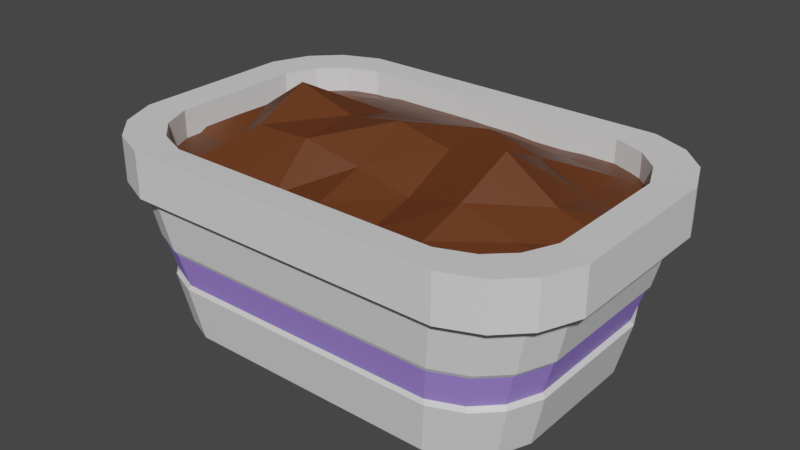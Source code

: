 # Source: Flowerbox.blend  (saved by Blender 2.81.16; exported with 4.5.12 LTS)
import bpy
from mathutils import Matrix  # noqa: F401  (used for matrix-valued properties, if any)

bpy.ops.wm.read_factory_settings(use_empty=True)
scene = bpy.context.scene
scene.name = 'Scene'

# ---- collections
col_collection = bpy.data.collections.new('Collection'); scene.collection.children.link(col_collection)

# ---- materials (node trees are filled in below, after node groups)
mat_material = bpy.data.materials.new('Material')
mat_material.alpha_threshold = 0.0
mat_material.use_transparent_shadow = False
mat_material.line_color = (0.0, 0.0, 0.0, 1.0)
mat_material_001 = bpy.data.materials.new('Material.001')
mat_material_001.use_transparent_shadow = False
mat_material_002 = bpy.data.materials.new('Material.002')
mat_material_002.use_transparent_shadow = False

# ---- material node trees
mat_material.use_nodes = True; mat_material.node_tree.nodes.clear()
_N = mat_material.node_tree.nodes; _L = mat_material.node_tree.links
n0 = _N.new('ShaderNodeOutputMaterial'); n0.name = 'Material Output'; n0.location = (300, 300)
n1 = _N.new('ShaderNodeBsdfPrincipled'); n1.name = 'Principled BSDF'; n1.location = (10, 300)
n1.distribution = 'GGX'
n1.subsurface_method = 'BURLEY'
n1.inputs[2].default_value = 0.4
n1.inputs[3].default_value = 1.45
n1.inputs[27].default_value = (0.0, 0.0, 0.0, 1.0)
n1.inputs[28].default_value = 1.0
_L.new(n1.outputs[0], n0.inputs[0])
n0.is_active_output = True
mat_material_001.use_nodes = True; mat_material_001.node_tree.nodes.clear()
_N = mat_material_001.node_tree.nodes; _L = mat_material_001.node_tree.links
n0 = _N.new('ShaderNodeOutputMaterial'); n0.name = 'Material Output'; n0.location = (300, 300)
n1 = _N.new('ShaderNodeBsdfPrincipled'); n1.name = 'Principled BSDF'; n1.location = (10, 300)
n1.distribution = 'GGX'
n1.subsurface_method = 'BURLEY'
n1.inputs[0].default_value = (0.351, 0.2239, 0.8, 1.0)
n1.inputs[3].default_value = 1.45
n1.inputs[27].default_value = (0.0, 0.0, 0.0, 1.0)
n1.inputs[28].default_value = 1.0
_L.new(n1.outputs[0], n0.inputs[0])
n0.is_active_output = True
mat_material_002.use_nodes = True; mat_material_002.node_tree.nodes.clear()
_N = mat_material_002.node_tree.nodes; _L = mat_material_002.node_tree.links
n0 = _N.new('ShaderNodeOutputMaterial'); n0.name = 'Material Output'; n0.location = (300, 300)
n1 = _N.new('ShaderNodeBsdfPrincipled'); n1.name = 'Principled BSDF'; n1.location = (10, 300)
n1.distribution = 'GGX'
n1.subsurface_method = 'BURLEY'
n1.inputs[0].default_value = (0.1193, 0.03412, 0.009071, 1.0)
n1.inputs[3].default_value = 1.45
n1.inputs[27].default_value = (0.0, 0.0, 0.0, 1.0)
n1.inputs[28].default_value = 1.0
_L.new(n1.outputs[0], n0.inputs[0])
n0.is_active_output = True

# ---- world
world_world = bpy.data.worlds.new('World'); scene.world = world_world
world_world.use_nodes = True; world_world.node_tree.nodes.clear()
_N = world_world.node_tree.nodes; _L = world_world.node_tree.links
n0 = _N.new('ShaderNodeOutputWorld'); n0.name = 'World Output'; n0.location = (300, 300)
n1 = _N.new('ShaderNodeBackground'); n1.name = 'Background'; n1.location = (10, 300)
n1.inputs[0].default_value = (0.05088, 0.05088, 0.05088, 1.0)
_L.new(n1.outputs[0], n0.inputs[0])
n0.is_active_output = True
world_world.color = (0.05088, 0.05088, 0.05088)
world_world.use_sun_shadow = False
world_world.sun_shadow_jitter_overblur = 0.0

# ---- meshes
me_plane = bpy.data.meshes.new('Plane')
me_plane.from_pydata([(-0.425, 0.2, 0.3192), (-0.4251, 0.1, 0.3183), (-0.425, -8.941e-09, 0.3182), (-0.425, -0.1, 0.3182), (-0.425, -0.2, 0.3182), (0.425, -0.2, 0.3182), (0.425, -0.1, 0.3182), (0.425, 8.941e-09, 0.3182), (0.425, 0.1, 0.3182), (0.425, 0.2, 0.3192), (-0.3188, -0.3, 0.3182), (-0.2125, -0.3, 0.3182), (-0.1063, -0.3, 0.3182), (1.788e-08, -0.3, 0.3182), (0.1063, -0.3, 0.3182), (0.2126, -0.3004, 0.3203), (0.3188, -0.3, 0.3182), (0.3188, 0.3, 0.3182), (0.2125, 0.3, 0.3182), (0.1063, 0.3, 0.3182), (-1.788e-08, 0.3, 0.3182), (-0.1063, 0.3, 0.3182), (-0.2125, 0.3, 0.3182), (-0.3188, 0.3, 0.3182), (0.3189, -0.2003, 0.3197), (0.2138, -0.2046, 0.3404), (0.1064, -0.2005, 0.3212), (0.0007513, -0.2038, 0.3383), (-0.1061, -0.2008, 0.32), (-0.2129, -0.2011, 0.3209), (-0.3188, -0.2, 0.3182), (0.32, -0.1022, 0.3313), (0.2166, -0.1128, 0.3709), (0.1058, -0.1048, 0.3423), (0.0008815, -0.1089, 0.3689), (-0.1056, -0.121, 0.3949), (-0.2193, -0.1211, 0.3906), (-0.3188, -0.1, 0.3193), (0.3234, -0.001167, 0.354), (0.2231, -0.003789, 0.4232), (0.1089, -0.00253, 0.3947), (0.001789, -0.004295, 0.4188), (-0.1106, -0.00257, 0.4001), (-0.2292, -0.0009317, 0.4344), (-0.3288, -0.001105, 0.3657), (0.3211, 0.102, 0.334), (0.2169, 0.1053, 0.375), (0.1087, 0.1133, 0.3943), (0.0002156, 0.1076, 0.3807), (-0.1091, 0.1027, 0.3743), (-0.2185, 0.1023, 0.3721), (-0.3212, 0.1016, 0.3344), (0.3188, 0.2001, 0.3333), (0.2135, 0.2032, 0.3386), (0.1067, 0.2032, 0.3313), (-1.244e-05, 0.2044, 0.34), (-0.1075, 0.2033, 0.3443), (-0.2143, 0.2045, 0.3428), (-0.3188, 0.2, 0.3333), (-0.4445, 0.2352, 0.3765), (-0.4752, 0.1611, 0.3765), (-0.3195, 0.3168, 0.3765), (-0.3936, 0.2861, 0.3765), (0.4445, -0.2352, 0.3765), (0.4752, -0.1611, 0.3765), (0.3195, -0.3168, 0.3765), (0.3936, -0.2861, 0.3765), (-0.4752, -0.1611, 0.3765), (-0.4445, -0.2352, 0.3765), (-0.3936, -0.2861, 0.3765), (-0.3195, -0.3168, 0.3765), (0.3936, 0.2861, 0.3765), (0.3195, 0.3168, 0.3765), (0.4752, 0.1611, 0.3765), (0.4445, 0.2352, 0.3765), (0.45, 0.1525, 0.2901), (0.4209, 0.2227, 0.2901), (0.3727, 0.2709, 0.2901), (0.3025, 0.3, 0.2901), (0.2559, 0.2538, 0.0), (0.3153, 0.2292, 0.0), (0.356, 0.1884, 0.0), (0.3806, 0.129, 0.0), (0.3025, -0.3, 0.2901), (0.3727, -0.2709, 0.2901), (0.4209, -0.2227, 0.2901), (0.45, -0.1525, 0.2901), (0.3806, -0.129, 0.0), (0.356, -0.1884, 0.0), (0.3153, -0.2292, 0.0), (0.2559, -0.2538, 0.0), (-0.3025, 0.3, 0.2901), (-0.3727, 0.2709, 0.2901), (-0.4209, 0.2227, 0.2901), (-0.45, 0.1525, 0.2901), (-0.3806, 0.129, 0.0), (-0.356, 0.1884, 0.0), (-0.3153, 0.2292, 0.0), (-0.2559, 0.2538, 0.0), (-0.45, -0.1525, 0.2901), (-0.4209, -0.2227, 0.2901), (-0.3727, -0.2709, 0.2901), (-0.3025, -0.3, 0.2901), (-0.2559, -0.2538, 0.0), (-0.3153, -0.2292, 0.0), (-0.356, -0.1884, 0.0), (-0.3806, -0.129, 0.0), (0.3821, 0.1923, 0.3741), (0.4086, 0.1317, 0.3741), (0.2747, 0.259, 0.3741), (0.3384, 0.2339, 0.3741), (-0.3821, -0.1923, 0.3741), (-0.4086, -0.1317, 0.3741), (-0.2747, -0.259, 0.3741), (-0.3384, -0.2339, 0.3741), (0.3384, -0.2339, 0.3741), (0.3821, -0.1923, 0.3741), (0.2747, -0.259, 0.3741), (-0.3384, 0.2339, 0.3741), (-0.3821, 0.1923, 0.3741), (-0.4086, 0.1317, 0.3741), (0.4086, -0.1317, 0.3741), (-0.2747, 0.259, 0.3741), (0.3821, 0.1923, 0.2404), (0.4086, 0.1317, 0.2404), (0.2747, 0.259, 0.2404), (0.3384, 0.2339, 0.2404), (-0.3821, -0.1923, 0.2404), (-0.4086, -0.1317, 0.2404), (-0.2747, -0.259, 0.2404), (-0.3384, -0.2339, 0.2404), (0.3384, -0.2339, 0.2404), (0.3821, -0.1923, 0.2404), (0.2747, -0.259, 0.2404), (-0.3384, 0.2339, 0.2404), (-0.3821, 0.1923, 0.2404), (-0.4086, 0.1317, 0.2404), (0.4086, -0.1317, 0.2404), (-0.2747, 0.259, 0.2404), (-0.4752, -0.1611, 0.2877), (-0.4752, 0.1611, 0.2877), (-0.4445, 0.2352, 0.2877), (0.4445, 0.2352, 0.2877), (0.4445, -0.2352, 0.2877), (-0.3936, 0.2861, 0.2877), (0.4752, -0.1611, 0.2877), (0.4752, 0.1611, 0.2877), (0.3195, 0.3168, 0.2877), (0.3936, 0.2861, 0.2877), (-0.3195, -0.3168, 0.2877), (-0.3936, -0.2861, 0.2877), (-0.4445, -0.2352, 0.2877), (0.3936, -0.2861, 0.2877), (0.3195, -0.3168, 0.2877), (-0.3195, 0.3168, 0.2877), (0.4053, 0.1374, 0.1031), (0.3791, 0.2006, 0.1031), (0.2724, 0.2702, 0.1031), (0.3357, 0.244, 0.1031), (-0.2724, -0.2702, 0.1031), (-0.3357, -0.244, 0.1031), (-0.4053, -0.1374, 0.1031), (-0.3791, -0.2006, 0.1031), (0.2724, -0.2702, 0.1031), (0.3357, -0.244, 0.1031), (0.4053, -0.1374, 0.1031), (0.3791, -0.2006, 0.1031), (-0.2724, 0.2702, 0.1031), (-0.3357, 0.244, 0.1031), (-0.4053, 0.1374, 0.1031), (-0.3791, 0.2006, 0.1031), (0.3972, 0.2102, 0.1839), (0.2854, 0.2831, 0.1839), (-0.2854, -0.2831, 0.1839), (-0.3972, -0.2102, 0.1839), (0.3517, -0.2556, 0.1839), (0.4246, -0.1439, 0.1839), (-0.3517, 0.2556, 0.1839), (-0.4246, 0.1439, 0.1839), (0.4246, 0.1439, 0.1839), (0.3517, 0.2556, 0.1839), (-0.3517, -0.2556, 0.1839), (-0.4246, -0.1439, 0.1839), (0.2854, -0.2831, 0.1839), (0.3972, -0.2102, 0.1839), (-0.2854, 0.2831, 0.1839), (-0.3972, 0.2102, 0.1839), (0.4182, 0.1417, 0.1753), (0.3992, 0.1353, 0.1116), (0.3464, 0.2518, 0.1753), (0.3306, 0.2403, 0.1116), (-0.3464, -0.2518, 0.1753), (-0.3306, -0.2403, 0.1116), (-0.4182, -0.1417, 0.1753), (-0.3992, -0.1353, 0.1116), (0.2812, -0.2788, 0.1753), (0.2684, -0.2661, 0.1116), (0.3912, -0.207, 0.1753), (0.3734, -0.1976, 0.1116), (-0.2812, 0.2788, 0.1753), (-0.2684, 0.2661, 0.1116), (-0.3912, 0.207, 0.1753), (-0.3734, 0.1976, 0.1116), (0.3734, 0.1976, 0.1116), (-0.3992, 0.1353, 0.1116), (-0.3306, 0.2403, 0.1116), (0.3992, -0.1353, 0.1116), (0.3306, -0.2403, 0.1116), (-0.3734, -0.1976, 0.1116), (-0.2684, -0.2661, 0.1116), (0.2684, 0.2661, 0.1116), (0.3912, 0.207, 0.1753), (0.2812, 0.2788, 0.1753), (-0.2812, -0.2788, 0.1753), (-0.3912, -0.207, 0.1753), (0.3464, -0.2518, 0.1753), (0.4182, -0.1417, 0.1753), (-0.3464, 0.2518, 0.1753), (-0.4182, 0.1417, 0.1753)], [], [(0, 58, 23), (4, 10, 30), (24, 5, 6, 31), (31, 6, 7, 38), (38, 7, 8, 45), (45, 8, 9, 52), (1, 51, 58, 0), (51, 50, 57, 58), (50, 49, 56, 57), (49, 48, 55, 56), (48, 47, 54, 55), (47, 46, 53, 54), (46, 45, 52, 53), (2, 44, 51, 1), (44, 43, 50, 51), (43, 42, 49, 50), (42, 41, 48, 49), (41, 40, 47, 48), (40, 39, 46, 47), (39, 38, 45, 46), (3, 37, 44, 2), (37, 36, 43, 44), (36, 35, 42, 43), (35, 34, 41, 42), (34, 33, 40, 41), (33, 32, 39, 40), (32, 31, 38, 39), (4, 30, 37, 3), (30, 29, 36, 37), (29, 28, 35, 36), (28, 27, 34, 35), (27, 26, 33, 34), (26, 25, 32, 33), (25, 24, 31, 32), (16, 5, 24), (10, 11, 29, 30), (11, 12, 28, 29), (12, 13, 27, 28), (13, 14, 26, 27), (14, 15, 25, 26), (15, 16, 24, 25), (17, 52, 9), (58, 57, 22, 23), (57, 56, 21, 22), (56, 55, 20, 21), (55, 54, 19, 20), (54, 53, 18, 19), (53, 52, 17, 18), (164, 89, 88, 166), (181, 101, 100, 174), (168, 97, 96, 170), (185, 91, 78, 172), (179, 75, 86, 176), (70, 65, 117, 113), (183, 83, 102, 173), (182, 99, 94, 178), (103, 106, 98), (155, 82, 81, 156), (172, 78, 77, 180), (173, 102, 101, 181), (161, 106, 105, 162), (163, 90, 89, 164), (176, 86, 85, 184), (167, 98, 97, 168), (178, 94, 93, 186), (156, 81, 80, 158), (77, 78, 147, 148), (76, 77, 148, 142), (79, 80, 82), (79, 82, 90), (93, 94, 140, 141), (83, 84, 152, 153), (84, 85, 143, 152), (80, 81, 82), (75, 76, 142, 146), (102, 83, 153, 149), (98, 79, 90), (96, 97, 98), (114, 113, 129, 130), (62, 59, 119, 118), (60, 67, 112, 120), (73, 74, 107, 108), (64, 73, 108, 121), (71, 72, 109, 110), (61, 62, 118, 122), (74, 71, 110, 107), (67, 68, 111, 112), (68, 69, 114, 111), (63, 64, 121, 116), (69, 70, 113, 114), (65, 66, 115, 117), (59, 60, 120, 119), (66, 63, 116, 115), (72, 61, 122, 109), (106, 95, 98), (119, 120, 136, 135), (115, 116, 132, 131), (122, 118, 134, 138), (113, 117, 133, 129), (111, 114, 130, 127), (118, 119, 135, 134), (117, 115, 131, 133), (120, 112, 128, 136), (108, 107, 123, 124), (109, 122, 138, 125), (121, 108, 124, 137), (110, 109, 125, 126), (107, 110, 126, 123), (112, 111, 127, 128), (116, 121, 137, 132), (143, 145, 64, 63), (144, 141, 59, 62), (146, 142, 74, 73), (141, 140, 60, 59), (140, 139, 67, 60), (153, 152, 66, 65), (154, 144, 62, 61), (151, 150, 69, 68), (142, 148, 71, 74), (150, 149, 70, 69), (149, 153, 65, 70), (152, 143, 63, 66), (139, 151, 68, 67), (145, 146, 73, 64), (148, 147, 72, 71), (147, 154, 61, 72), (86, 75, 146, 145), (85, 86, 145, 143), (82, 87, 90), (78, 91, 154, 147), (95, 96, 98), (88, 89, 90), (101, 102, 149, 150), (92, 93, 141, 144), (87, 88, 90), (91, 92, 144, 154), (104, 105, 106), (94, 99, 139, 140), (103, 104, 106), (90, 103, 98), (99, 100, 151, 139), (100, 101, 150, 151), (178, 186, 201, 218), (95, 169, 170, 96), (157, 167, 200, 210), (87, 165, 166, 88), (180, 171, 211, 189), (165, 155, 188, 206), (103, 159, 160, 104), (79, 157, 158, 80), (177, 185, 199, 217), (106, 161, 169, 95), (90, 163, 159, 103), (82, 155, 165, 87), (98, 167, 157, 79), (159, 163, 196, 209), (104, 160, 162, 105), (175, 183, 195, 215), (84, 175, 184, 85), (92, 177, 186, 93), (75, 179, 171, 76), (99, 182, 174, 100), (83, 183, 175, 84), (91, 185, 177, 92), (76, 171, 180, 77), (169, 161, 194, 204), (174, 182, 193, 214), (155, 156, 203, 188), (171, 179, 187, 211), (158, 157, 210, 190), (181, 174, 214, 191), (186, 177, 217, 201), (160, 159, 209, 192), (185, 172, 212, 199), (211, 203, 190, 189), (199, 200, 205, 217), (195, 196, 207, 215), (193, 194, 208, 214), (187, 188, 203, 211), (217, 205, 202, 201), (215, 207, 198, 197), (204, 218, 201, 202), (206, 216, 197, 198), (209, 213, 191, 192), (210, 212, 189, 190), (194, 193, 218, 204), (196, 195, 213, 209), (188, 187, 216, 206), (200, 199, 212, 210), (192, 191, 214, 208), (168, 170, 202, 205), (176, 184, 197, 216), (156, 158, 190, 203), (162, 160, 192, 208), (173, 181, 191, 213), (170, 169, 204, 202), (164, 166, 198, 207), (172, 180, 189, 212), (167, 168, 205, 200), (182, 178, 218, 193), (166, 165, 206, 198), (183, 173, 213, 195), (163, 164, 207, 196), (179, 176, 216, 187), (161, 162, 208, 194), (184, 175, 215, 197)])
me_plane.polygons.foreach_set('material_index', [2, 2, 2, 2, 2, 2, 2, 2, 2, 2, 2, 2, 2, 2, 2, 2, 2, 2, 2, 2, 2, 2, 2, 2, 2, 2, 2, 2, 2, 2, 2, 2, 2, 2, 2, 2, 2, 2, 2, 2, 2, 2, 2, 2, 2, 2, 2, 2, 0, 0, 0, 0, 0, 0, 0, 0, 0, 0, 0, 0, 0, 0, 0, 0, 0, 0, 0, 0, 0, 0, 0, 0, 0, 0, 0, 0, 0, 0, 0, 0, 0, 0, 0, 0, 0, 0, 0, 0, 0, 0, 0, 0, 0, 0, 0, 0, 0, 0, 0, 0, 0, 0, 0, 0, 0, 0, 0, 0, 0, 0, 0, 0, 0, 0, 0, 0, 0, 0, 0, 0, 0, 0, 0, 0, 0, 0, 0, 0, 0, 0, 0, 0, 0, 0, 0, 0, 0, 0, 0, 0, 0, 0, 0, 0, 0, 0, 0, 0, 0, 0, 0, 0, 0, 0, 0, 0, 0, 0, 0, 0, 0, 0, 0, 0, 0, 0, 0, 0, 0, 0, 0, 0, 0, 0, 1, 1, 1, 1, 1, 1, 1, 1, 1, 1, 1, 1, 1, 1, 1, 1, 0, 0, 0, 0, 0, 0, 0, 0, 0, 0, 0, 0, 0, 0, 0, 0])
_uv = me_plane.uv_layers.new(name='UVMap')
_uv.uv.foreach_set('vector', [0.0468, 0.8981, 0.1206, 0.8987, 0.1187, 0.9682, 0.04546, 0.6217, 0.1183, 0.5518, 0.1201, 0.6217, 0.5574, 0.6233, 0.6303, 0.6241, 0.6298, 0.6931, 0.5576, 0.6906, 0.5576, 0.6906, 0.6298, 0.6931, 0.63, 0.7617, 0.5563, 0.7608, 0.5563, 0.7608, 0.63, 0.7617, 0.6303, 0.8309, 0.5581, 0.8322, 0.5581, 0.8322, 0.6303, 0.8309, 0.6299, 0.9001, 0.5555, 0.8999, 0.04744, 0.8293, 0.119, 0.8317, 0.1206, 0.8987, 0.0468, 0.8981, 0.119, 0.8317, 0.1925, 0.8313, 0.1923, 0.9029, 0.1206, 0.8987, 0.1925, 0.8313, 0.2655, 0.8327, 0.2651, 0.9036, 0.1923, 0.9029, 0.2655, 0.8327, 0.3386, 0.8359, 0.3379, 0.9064, 0.2651, 0.9036, 0.3386, 0.8359, 0.4104, 0.8356, 0.4096, 0.9072, 0.3379, 0.9064, 0.4104, 0.8356, 0.4821, 0.8323, 0.4824, 0.9034, 0.4096, 0.9072, 0.4821, 0.8323, 0.5581, 0.8322, 0.5555, 0.8999, 0.4824, 0.9034, 0.04918, 0.7604, 0.1216, 0.7603, 0.119, 0.8317, 0.04744, 0.8293, 0.1216, 0.7603, 0.1929, 0.7591, 0.1925, 0.8313, 0.119, 0.8317, 0.1929, 0.7591, 0.2658, 0.7607, 0.2655, 0.8327, 0.1925, 0.8313, 0.2658, 0.7607, 0.3384, 0.7599, 0.3386, 0.8359, 0.2655, 0.8327, 0.3384, 0.7599, 0.4093, 0.7593, 0.4104, 0.8356, 0.3386, 0.8359, 0.4093, 0.7593, 0.4812, 0.7595, 0.4821, 0.8323, 0.4104, 0.8356, 0.4812, 0.7595, 0.5563, 0.7608, 0.5581, 0.8322, 0.4821, 0.8323, 0.04548, 0.6913, 0.1162, 0.6896, 0.1216, 0.7603, 0.04918, 0.7604, 0.1162, 0.6896, 0.1948, 0.6854, 0.1929, 0.7591, 0.1216, 0.7603, 0.1948, 0.6854, 0.2663, 0.6839, 0.2658, 0.7607, 0.1929, 0.7591, 0.2663, 0.6839, 0.3375, 0.6859, 0.3384, 0.7599, 0.2658, 0.7607, 0.3375, 0.6859, 0.4083, 0.6832, 0.4093, 0.7593, 0.3384, 0.7599, 0.4083, 0.6832, 0.4831, 0.6862, 0.4812, 0.7595, 0.4093, 0.7593, 0.4831, 0.6862, 0.5576, 0.6906, 0.5563, 0.7608, 0.4812, 0.7595, 0.04546, 0.6217, 0.1201, 0.6217, 0.1162, 0.6896, 0.04548, 0.6913, 0.1201, 0.6217, 0.1934, 0.6165, 0.1948, 0.6854, 0.1162, 0.6896, 0.1934, 0.6165, 0.2642, 0.6143, 0.2663, 0.6839, 0.1948, 0.6854, 0.2642, 0.6143, 0.3369, 0.618, 0.3375, 0.6859, 0.2663, 0.6839, 0.3369, 0.618, 0.4099, 0.6193, 0.4083, 0.6832, 0.3375, 0.6859, 0.4099, 0.6193, 0.4839, 0.6208, 0.4831, 0.6862, 0.4083, 0.6832, 0.4839, 0.6208, 0.5574, 0.6233, 0.5576, 0.6906, 0.4831, 0.6862, 0.5576, 0.5549, 0.6303, 0.6241, 0.5574, 0.6233, 0.1183, 0.5518, 0.1916, 0.5492, 0.1934, 0.6165, 0.1201, 0.6217, 0.1916, 0.5492, 0.2643, 0.5476, 0.2642, 0.6143, 0.1934, 0.6165, 0.2643, 0.5476, 0.3382, 0.5499, 0.3369, 0.618, 0.2642, 0.6143, 0.3382, 0.5499, 0.4114, 0.5518, 0.4099, 0.6193, 0.3369, 0.618, 0.4114, 0.5518, 0.4846, 0.5534, 0.4839, 0.6208, 0.4099, 0.6193, 0.4846, 0.5534, 0.5576, 0.5549, 0.5574, 0.6233, 0.4839, 0.6208, 0.557, 0.97, 0.5555, 0.8999, 0.6299, 0.9001, 0.1206, 0.8987, 0.1923, 0.9029, 0.1917, 0.9704, 0.1187, 0.9682, 0.1923, 0.9029, 0.2651, 0.9036, 0.2646, 0.972, 0.1917, 0.9704, 0.2651, 0.9036, 0.3379, 0.9064, 0.3372, 0.973, 0.2646, 0.972, 0.3379, 0.9064, 0.4096, 0.9072, 0.4098, 0.9735, 0.3372, 0.973, 0.4096, 0.9072, 0.4824, 0.9034, 0.4836, 0.9719, 0.4098, 0.9735, 0.4824, 0.9034, 0.5555, 0.8999, 0.557, 0.97, 0.4836, 0.9719, 0.8646, 0.6435, 0.8822, 0.6413, 0.883, 0.6512, 0.8655, 0.6536, 0.8565, 0.5248, 0.8388, 0.5207, 0.8409, 0.5095, 0.8584, 0.5142, 0.9286, 0.6372, 0.947, 0.6349, 0.9478, 0.6453, 0.9295, 0.6478, 0.9134, 0.6264, 0.8945, 0.6278, 0.9003, 0.5219, 0.919, 0.5254, 0.8635, 0.7133, 0.8462, 0.7189, 0.8346, 0.6704, 0.8524, 0.6674, 0.3093, 0.1518, 0.3093, 0.3808, 0.2886, 0.3647, 0.2886, 0.1678, 0.8501, 0.6332, 0.832, 0.6344, 0.8376, 0.5333, 0.8554, 0.5367, 0.9274, 0.7103, 0.9093, 0.7162, 0.8972, 0.6654, 0.9158, 0.6622, 0.4359, 0.1347, 0.4998, 0.0708, 0.6957, 0.1347, 0.9402, 0.4939, 0.9589, 0.4989, 0.9561, 0.5102, 0.9377, 0.5058, 0.919, 0.5254, 0.9003, 0.5219, 0.9016, 0.5087, 0.9201, 0.513, 0.8554, 0.5367, 0.8376, 0.5333, 0.8388, 0.5207, 0.8565, 0.5248, 0.8757, 0.5066, 0.8936, 0.5114, 0.8909, 0.5222, 0.8733, 0.518, 0.8644, 0.6322, 0.8821, 0.6303, 0.8822, 0.6413, 0.8646, 0.6435, 0.8524, 0.6674, 0.8346, 0.6704, 0.8326, 0.6581, 0.8504, 0.6557, 0.9284, 0.6254, 0.9469, 0.6234, 0.947, 0.6349, 0.9286, 0.6372, 0.9158, 0.6622, 0.8972, 0.6654, 0.8951, 0.6525, 0.9137, 0.65, 0.9377, 0.5058, 0.9561, 0.5102, 0.9541, 0.5208, 0.9356, 0.5164, 0.7016, 0.4518, 0.7165, 0.4158, 0.7252, 0.4245, 0.7095, 0.4625, 0.677, 0.4765, 0.7016, 0.4518, 0.7095, 0.4625, 0.6834, 0.4886, 0.6957, 0.3967, 0.6831, 0.4271, 0.6319, 0.4606, 0.6957, 0.3967, 0.6319, 0.4606, 0.4359, 0.3967, 0.677, 0.04561, 0.641, 0.03069, 0.6454, 0.01772, 0.6834, 0.03348, 0.4093, 0.4158, 0.4241, 0.4518, 0.4163, 0.4625, 0.4006, 0.4245, 0.4241, 0.4518, 0.4488, 0.4765, 0.4424, 0.4886, 0.4163, 0.4625, 0.6831, 0.4271, 0.6623, 0.448, 0.6319, 0.4606, 0.641, 0.4914, 0.677, 0.4765, 0.6834, 0.4886, 0.6454, 0.5044, 0.4093, 0.1062, 0.4093, 0.4158, 0.4006, 0.4245, 0.4006, 0.09749, 0.6957, 0.1347, 0.6957, 0.3967, 0.4359, 0.3967, 0.6623, 0.0834, 0.6831, 0.1043, 0.6957, 0.1347, 0.8691, 0.404, 0.8691, 0.3803, 0.9154, 0.3803, 0.9154, 0.404, 0.09324, 0.1252, 0.1115, 0.107, 0.1269, 0.1293, 0.112, 0.145, 0.1381, 0.09595, 0.2535, 0.09595, 0.243, 0.1199, 0.1486, 0.1199, 0.1381, 0.4366, 0.1115, 0.4256, 0.1269, 0.4032, 0.1486, 0.4127, 0.2535, 0.4366, 0.1381, 0.4366, 0.1486, 0.4127, 0.243, 0.4127, 0.09324, 0.4074, 0.08223, 0.3808, 0.103, 0.3647, 0.112, 0.3876, 0.08223, 0.1518, 0.09324, 0.1252, 0.112, 0.145, 0.103, 0.1679, 0.1115, 0.4256, 0.09324, 0.4074, 0.112, 0.3876, 0.1269, 0.4032, 0.2535, 0.09595, 0.2801, 0.107, 0.2647, 0.1293, 0.243, 0.1199, 0.2801, 0.107, 0.2983, 0.1252, 0.2796, 0.145, 0.2647, 0.1293, 0.2801, 0.4256, 0.2535, 0.4366, 0.243, 0.4127, 0.2647, 0.4032, 0.2983, 0.1252, 0.3093, 0.1518, 0.2886, 0.1678, 0.2796, 0.145, 0.3093, 0.3808, 0.2983, 0.4074, 0.2796, 0.3876, 0.2886, 0.3647, 0.1115, 0.107, 0.1381, 0.09595, 0.1486, 0.1199, 0.1269, 0.1293, 0.2983, 0.4074, 0.2801, 0.4256, 0.2647, 0.4032, 0.2796, 0.3876, 0.08223, 0.3808, 0.08223, 0.1518, 0.103, 0.1679, 0.103, 0.3647, 0.4998, 0.0708, 0.6319, 0.0708, 0.6957, 0.1347, 0.8068, 0.1443, 0.8068, 0.1213, 0.8534, 0.1213, 0.8534, 0.1443, 0.8691, 0.1663, 0.8691, 0.1454, 0.9154, 0.1454, 0.9154, 0.1663, 0.8068, 0.1892, 0.8068, 0.1653, 0.8534, 0.1653, 0.8534, 0.1892, 0.8691, 0.3803, 0.8691, 0.19, 0.9154, 0.19, 0.9154, 0.3803, 0.8691, 0.4249, 0.8691, 0.404, 0.9154, 0.404, 0.9154, 0.4249, 0.8068, 0.1653, 0.8068, 0.1443, 0.8534, 0.1443, 0.8534, 0.1653, 0.8691, 0.19, 0.8691, 0.1663, 0.9154, 0.1663, 0.9154, 0.19, 0.8068, 0.1213, 0.8068, 0.0296, 0.8534, 0.0296, 0.8534, 0.1213, 0.8068, 0.4484, 0.8068, 0.4253, 0.8534, 0.4253, 0.8534, 0.4484, 0.8068, 0.3805, 0.8068, 0.1892, 0.8534, 0.1892, 0.8534, 0.3805, 0.8691, 0.1225, 0.8691, 0.03124, 0.9154, 0.03124, 0.9154, 0.1225, 0.8068, 0.4043, 0.8068, 0.3805, 0.8534, 0.3805, 0.8534, 0.4043, 0.8068, 0.4253, 0.8068, 0.4043, 0.8534, 0.4043, 0.8534, 0.4253, 0.8691, 0.4478, 0.8691, 0.4249, 0.9154, 0.4249, 0.9154, 0.4478, 0.8691, 0.1454, 0.8691, 0.1225, 0.9154, 0.1225, 0.9154, 0.1454, 0.2856, 0.08343, 0.2557, 0.06851, 0.2692, 0.02702, 0.3105, 0.04733, 0.08075, 0.4256, 0.1005, 0.4474, 0.07482, 0.4822, 0.04541, 0.4521, 0.1244, 0.06349, 0.09518, 0.07547, 0.06882, 0.04149, 0.1107, 0.02131, 0.1005, 0.4474, 0.129, 0.4619, 0.1154, 0.5031, 0.07482, 0.4822, 0.129, 0.4619, 0.2615, 0.4657, 0.2756, 0.5081, 0.1154, 0.5031, 0.3222, 0.134, 0.3071, 0.1044, 0.3412, 0.07627, 0.3639, 0.1173, 0.06685, 0.3943, 0.08075, 0.4256, 0.04541, 0.4521, 0.02474, 0.41, 0.291, 0.4537, 0.3105, 0.4339, 0.3457, 0.4569, 0.3175, 0.4873, 0.09518, 0.07547, 0.07515, 0.09567, 0.03973, 0.07151, 0.06882, 0.04149, 0.3105, 0.4339, 0.3227, 0.4037, 0.3639, 0.4158, 0.3457, 0.4569, 0.3227, 0.4037, 0.3222, 0.134, 0.3639, 0.1173, 0.3639, 0.4158, 0.3071, 0.1044, 0.2856, 0.08343, 0.3105, 0.04733, 0.3412, 0.07627, 0.2615, 0.4657, 0.291, 0.4537, 0.3175, 0.4873, 0.2756, 0.5081, 0.2557, 0.06851, 0.1244, 0.06349, 0.1107, 0.02131, 0.2692, 0.02702, 0.07515, 0.09567, 0.06127, 0.1258, 0.01999, 0.113, 0.03973, 0.07151, 0.06127, 0.1258, 0.06685, 0.3943, 0.02474, 0.41, 0.01999, 0.113, 0.4848, 0.4914, 0.641, 0.4914, 0.6454, 0.5044, 0.4804, 0.5044, 0.4488, 0.4765, 0.4848, 0.4914, 0.4804, 0.5044, 0.4424, 0.4886, 0.6319, 0.4606, 0.4998, 0.4606, 0.4359, 0.3967, 0.7165, 0.4158, 0.7165, 0.1062, 0.7252, 0.09756, 0.7252, 0.4245, 0.6319, 0.0708, 0.6623, 0.0834, 0.6957, 0.1347, 0.4694, 0.448, 0.4485, 0.4271, 0.4359, 0.3967, 0.4242, 0.07021, 0.4093, 0.1062, 0.4006, 0.09749, 0.4164, 0.05948, 0.7016, 0.07029, 0.677, 0.04561, 0.6834, 0.03348, 0.7095, 0.05956, 0.4998, 0.4606, 0.4694, 0.448, 0.4359, 0.3967, 0.7165, 0.1062, 0.7016, 0.07029, 0.7095, 0.05956, 0.7252, 0.09756, 0.4485, 0.1043, 0.4694, 0.0834, 0.4998, 0.0708, 0.641, 0.03069, 0.4848, 0.03065, 0.4804, 0.01768, 0.6454, 0.01772, 0.4359, 0.1347, 0.4485, 0.1043, 0.4998, 0.0708, 0.4359, 0.3967, 0.4359, 0.1347, 0.6957, 0.1347, 0.4848, 0.03065, 0.4489, 0.04554, 0.4424, 0.03341, 0.4804, 0.01768, 0.4489, 0.04554, 0.4242, 0.07021, 0.4164, 0.05948, 0.4424, 0.03341, 0.9158, 0.6622, 0.9137, 0.65, 0.9157, 0.6496, 0.9176, 0.662, 0.9495, 0.6568, 0.9311, 0.6595, 0.9295, 0.6478, 0.9478, 0.6453, 0.934, 0.5284, 0.9284, 0.6254, 0.9267, 0.6248, 0.9322, 0.5288, 0.8846, 0.6622, 0.867, 0.6648, 0.8655, 0.6536, 0.883, 0.6512, 0.9201, 0.513, 0.9221, 0.5019, 0.924, 0.5025, 0.9219, 0.5137, 0.867, 0.6648, 0.8766, 0.7093, 0.8749, 0.7093, 0.8654, 0.6652, 0.8876, 0.5435, 0.8698, 0.5395, 0.8713, 0.5281, 0.889, 0.5323, 0.9527, 0.5326, 0.934, 0.5284, 0.9356, 0.5164, 0.9541, 0.5208, 0.9131, 0.6388, 0.9134, 0.6264, 0.9152, 0.6259, 0.9149, 0.6384, 0.9589, 0.7008, 0.9412, 0.7061, 0.9311, 0.6595, 0.9495, 0.6568, 0.8821, 0.6303, 0.8644, 0.6322, 0.8698, 0.5395, 0.8876, 0.5435, 0.8936, 0.7042, 0.8766, 0.7093, 0.867, 0.6648, 0.8846, 0.6622, 0.9469, 0.6234, 0.9284, 0.6254, 0.934, 0.5284, 0.9527, 0.5326, 0.8698, 0.5395, 0.8644, 0.6322, 0.8628, 0.6316, 0.8681, 0.5399, 0.889, 0.5323, 0.8713, 0.5281, 0.8733, 0.518, 0.8909, 0.5222, 0.8498, 0.645, 0.8501, 0.6332, 0.8518, 0.6327, 0.8515, 0.6446, 0.8319, 0.647, 0.8498, 0.645, 0.8504, 0.6557, 0.8326, 0.6581, 0.8943, 0.6408, 0.9131, 0.6388, 0.9137, 0.65, 0.8951, 0.6525, 0.9076, 0.4842, 0.9257, 0.49, 0.9221, 0.5019, 0.9038, 0.497, 0.8445, 0.4973, 0.8619, 0.5028, 0.8584, 0.5142, 0.8409, 0.5095, 0.832, 0.6344, 0.8501, 0.6332, 0.8498, 0.645, 0.8319, 0.647, 0.8945, 0.6278, 0.9134, 0.6264, 0.9131, 0.6388, 0.8943, 0.6408, 0.9038, 0.497, 0.9221, 0.5019, 0.9201, 0.513, 0.9016, 0.5087, 0.9311, 0.6595, 0.9412, 0.7061, 0.9394, 0.7061, 0.9294, 0.66, 0.8584, 0.5142, 0.8619, 0.5028, 0.8636, 0.5034, 0.8602, 0.5148, 0.9402, 0.4939, 0.9377, 0.5058, 0.9357, 0.5055, 0.9384, 0.4936, 0.9221, 0.5019, 0.9257, 0.49, 0.9275, 0.4906, 0.924, 0.5025, 0.9356, 0.5164, 0.934, 0.5284, 0.9322, 0.5288, 0.9337, 0.5165, 0.8565, 0.5248, 0.8584, 0.5142, 0.8602, 0.5148, 0.8582, 0.5254, 0.9137, 0.65, 0.9131, 0.6388, 0.9149, 0.6384, 0.9157, 0.6496, 0.8713, 0.5281, 0.8698, 0.5395, 0.8681, 0.5399, 0.8695, 0.5281, 0.9134, 0.6264, 0.919, 0.5254, 0.9207, 0.5262, 0.9152, 0.6259, 0.7752, 0.5071, 0.8006, 0.5173, 0.7934, 0.5409, 0.7677, 0.5318, 0.7402, 0.789, 0.7671, 0.7864, 0.7669, 0.814, 0.74, 0.8179, 0.6685, 0.789, 0.6955, 0.7864, 0.6952, 0.814, 0.6683, 0.8179, 0.7151, 0.4806, 0.7399, 0.492, 0.7289, 0.5173, 0.7036, 0.5071, 0.7868, 0.4806, 0.8116, 0.492, 0.8006, 0.5173, 0.7752, 0.5071, 0.74, 0.8179, 0.7669, 0.814, 0.7694, 0.8385, 0.7426, 0.8437, 0.6683, 0.8179, 0.6952, 0.814, 0.6977, 0.8385, 0.6709, 0.8437, 0.7753, 0.8655, 0.7488, 0.8719, 0.7426, 0.8437, 0.7694, 0.8385, 0.7037, 0.8655, 0.6771, 0.8719, 0.6709, 0.8437, 0.6977, 0.8385, 0.7167, 0.568, 0.6907, 0.5602, 0.6961, 0.5318, 0.7218, 0.5409, 0.7883, 0.568, 0.7624, 0.5602, 0.7677, 0.5318, 0.7934, 0.5409, 0.8116, 0.97, 0.7868, 0.9814, 0.7488, 0.8719, 0.7753, 0.8655, 0.6955, 0.7864, 0.6685, 0.789, 0.6907, 0.5602, 0.7167, 0.568, 0.7399, 0.97, 0.7151, 0.9814, 0.6771, 0.8719, 0.7037, 0.8655, 0.7671, 0.7864, 0.7402, 0.789, 0.7624, 0.5602, 0.7883, 0.568, 0.7218, 0.5409, 0.6961, 0.5318, 0.7036, 0.5071, 0.7289, 0.5173, 0.9286, 0.6372, 0.9295, 0.6478, 0.9275, 0.6479, 0.9267, 0.6369, 0.8524, 0.6674, 0.8504, 0.6557, 0.8523, 0.6553, 0.8541, 0.6671, 0.9377, 0.5058, 0.9356, 0.5164, 0.9337, 0.5165, 0.9357, 0.5055, 0.8733, 0.518, 0.8713, 0.5281, 0.8695, 0.5281, 0.8715, 0.5177, 0.8554, 0.5367, 0.8565, 0.5248, 0.8582, 0.5254, 0.8571, 0.5374, 0.9295, 0.6478, 0.9311, 0.6595, 0.9294, 0.66, 0.9275, 0.6479, 0.8646, 0.6435, 0.8655, 0.6536, 0.8636, 0.6537, 0.8628, 0.6432, 0.919, 0.5254, 0.9201, 0.513, 0.9219, 0.5137, 0.9207, 0.5262, 0.9284, 0.6254, 0.9286, 0.6372, 0.9267, 0.6369, 0.9267, 0.6248, 0.9274, 0.7103, 0.9158, 0.6622, 0.9176, 0.662, 0.9291, 0.7095, 0.8655, 0.6536, 0.867, 0.6648, 0.8654, 0.6652, 0.8636, 0.6537, 0.8501, 0.6332, 0.8554, 0.5367, 0.8571, 0.5374, 0.8518, 0.6327, 0.8644, 0.6322, 0.8646, 0.6435, 0.8628, 0.6432, 0.8628, 0.6316, 0.8635, 0.7133, 0.8524, 0.6674, 0.8541, 0.6671, 0.8651, 0.7126, 0.8757, 0.5066, 0.8733, 0.518, 0.8715, 0.5177, 0.874, 0.5063, 0.8504, 0.6557, 0.8498, 0.645, 0.8515, 0.6446, 0.8523, 0.6553])
me_plane.materials.append(mat_material)
me_plane.materials.append(mat_material_001)
me_plane.materials.append(mat_material_002)
me_plane.use_remesh_fix_poles = True
me_plane.use_remesh_preserve_attributes = False
me_plane.use_mirror_vertex_groups = False
me_plane.update()

# ---- objects
ob_pot = bpy.data.objects.new('Pot', me_plane)

# ---- transforms, parenting, visibility, modifiers, constraints
ob_pot.location = (0.0, 0.0, 0.0)
ob_pot.lineart.crease_threshold = 0.0

# ---- collection membership
col_collection.objects.link(ob_pot)

# ---- scene / render settings (as saved in the file)
scene.frame_start = 1; scene.frame_end = 250; scene.frame_set(1)
scene.render.engine = 'BLENDER_EEVEE_NEXT'
scene.cycles.use_denoising = False
scene.cycles.samples = 128
scene.cycles.sampling_pattern = 'TABULATED_SOBOL'
scene.cycles.use_adaptive_sampling = False
scene.cycles.use_light_tree = False
scene.view_settings.view_transform = 'Filmic'
bpy.context.view_layer.update()

# ---- added for rendering (the .blend has no active camera and no usable light): camera, sun
cam_auto = bpy.data.cameras.new('AutoCamera')
cam_auto.lens = 50.0
cam_auto.sensor_width = 36.0
cam_auto.clip_end = 1000.0
ob_auto_camera = bpy.data.objects.new('AutoCamera', cam_auto)
scene.collection.objects.link(ob_auto_camera)
ob_auto_camera.location = (1.13068, -1.35682, 1.12173)
ob_auto_camera.rotation_euler = (1.09748, -7.21219e-08, 0.694738)
scene.camera = ob_auto_camera
light_auto_sun = bpy.data.lights.new('AutoSun', 'SUN')
light_auto_sun.energy = 3.0
light_auto_sun.angle = 0.0523599
ob_auto_sun = bpy.data.objects.new('AutoSun', light_auto_sun)
scene.collection.objects.link(ob_auto_sun)
ob_auto_sun.rotation_euler = (0.872665, 0.174533, 0.523599)
bpy.context.view_layer.update()
